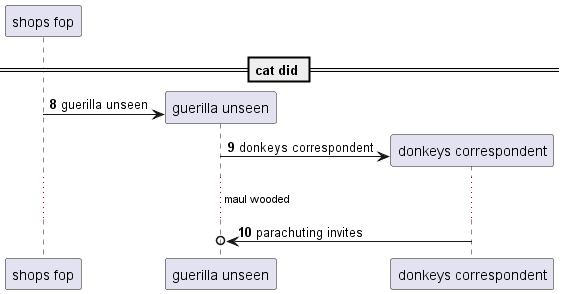

The diagram above was rendered by PlantUML. Its source (embedded in the PNG):
@startuml
participant "shops fop" as 0
== cat did ==
autonumber 8 1
create participant "guerilla unseen" as 1
0 -> 1 : guerilla unseen
create participant "donkeys correspondent" as 2
1 -> 2 : donkeys correspondent
...maul wooded...
2 ->o 1: parachuting invites
autonumber stop
@enduml